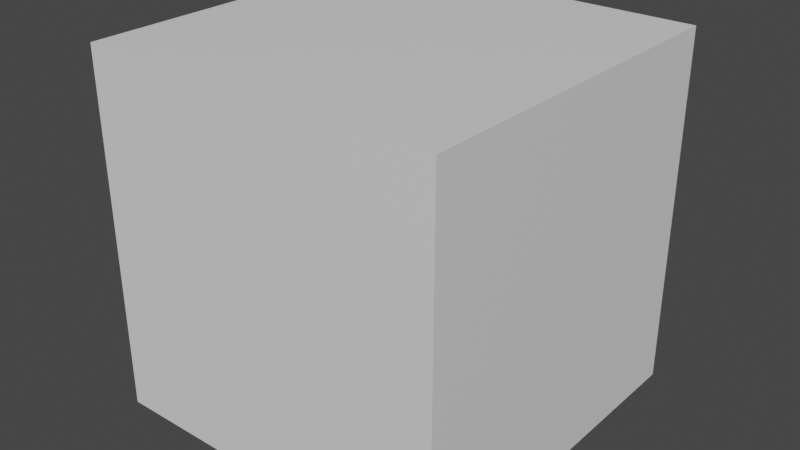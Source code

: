 # Source: Cube.blend  (saved by Blender 3.3.6; exported with 4.5.12 LTS)
import bpy
from mathutils import Matrix  # noqa: F401  (used for matrix-valued properties, if any)

bpy.ops.wm.read_factory_settings(use_empty=True)
scene = bpy.context.scene
scene.name = 'Scene'

# ---- collections
col_collection = bpy.data.collections.new('Collection'); scene.collection.children.link(col_collection)

# ---- materials (node trees are filled in below, after node groups)
mat_material = bpy.data.materials.new('Material')
mat_material.alpha_threshold = 0.0
mat_material.use_transparent_shadow = False
mat_material.roughness = 0.5
mat_material.line_color = (0.0, 0.0, 0.0, 1.0)

# ---- material node trees
mat_material.use_nodes = True; mat_material.node_tree.nodes.clear()
_N = mat_material.node_tree.nodes; _L = mat_material.node_tree.links
n0 = _N.new('ShaderNodeOutputMaterial'); n0.name = 'Material Output'; n0.location = (300, 300)
n1 = _N.new('ShaderNodeBsdfPrincipled'); n1.name = 'Principled BSDF'; n1.location = (10, 300)
n1.distribution = 'GGX'
n1.subsurface_method = 'RANDOM_WALK_SKIN'
n1.inputs[3].default_value = 1.45
n1.inputs[27].default_value = (0.0, 0.0, 0.0, 1.0)
n1.inputs[28].default_value = 1.0
_L.new(n1.outputs[0], n0.inputs[0])
n0.is_active_output = True

# ---- world
world_world = bpy.data.worlds.new('World'); scene.world = world_world
world_world.use_nodes = True; world_world.node_tree.nodes.clear()
_N = world_world.node_tree.nodes; _L = world_world.node_tree.links
n0 = _N.new('ShaderNodeOutputWorld'); n0.name = 'World Output'; n0.location = (300, 300)
n1 = _N.new('ShaderNodeBackground'); n1.name = 'Background'; n1.location = (10, 300)
n1.inputs[0].default_value = (0.05088, 0.05088, 0.05088, 1.0)
_L.new(n1.outputs[0], n0.inputs[0])
n0.is_active_output = True
world_world.color = (0.05088, 0.05088, 0.05088)
world_world.use_sun_shadow = False
world_world.sun_shadow_jitter_overblur = 0.0

# ---- meshes
me_cube = bpy.data.meshes.new('Cube')
me_cube.from_pydata([(1.0, 1.0, 1.0), (1.0, 1.0, -1.0), (1.0, -1.0, 1.0), (1.0, -1.0, -1.0), (-1.0, 1.0, 1.0), (-1.0, 1.0, -1.0), (-1.0, -1.0, 1.0), (-1.0, -1.0, -1.0)], [], [(0, 4, 6, 2), (3, 2, 6, 7), (7, 6, 4, 5), (5, 1, 3, 7), (1, 0, 2, 3), (5, 4, 0, 1)])
_uv = me_cube.uv_layers.new(name='UVMap')
_uv.uv.foreach_set('vector', [0.625, 0.5, 0.875, 0.5, 0.875, 0.75, 0.625, 0.75, 0.375, 0.75, 0.625, 0.75, 0.625, 1.0, 0.375, 1.0, 0.375, 0.0, 0.625, 0.0, 0.625, 0.25, 0.375, 0.25, 0.125, 0.5, 0.375, 0.5, 0.375, 0.75, 0.125, 0.75, 0.375, 0.5, 0.625, 0.5, 0.625, 0.75, 0.375, 0.75, 0.375, 0.25, 0.625, 0.25, 0.625, 0.5, 0.375, 0.5])
me_cube.materials.append(mat_material)
me_cube.use_mirror_vertex_groups = False
me_cube.update()

# ---- objects
ob_cube = bpy.data.objects.new('Cube', me_cube)

# ---- transforms, parenting, visibility, modifiers, constraints
ob_cube.location = (0.0, 0.0, 0.0)
ob_cube.lock_rotations_4d = False
ob_cube.empty_display_type = 'ARROWS'
ob_cube.lineart.crease_threshold = 0.0

# ---- collection membership
col_collection.objects.link(ob_cube)

# ---- scene / render settings (as saved in the file)
scene.frame_start = 1; scene.frame_end = 250; scene.frame_set(1)
scene.render.engine = 'BLENDER_EEVEE_NEXT'
scene.cycles.sampling_pattern = 'TABULATED_SOBOL'
scene.cycles.use_light_tree = False
scene.view_settings.view_transform = 'Filmic'
bpy.context.view_layer.update()

# ---- added for rendering (the .blend has no active camera and no usable light): camera, sun
cam_auto = bpy.data.cameras.new('AutoCamera')
cam_auto.lens = 50.0
cam_auto.sensor_width = 36.0
cam_auto.clip_end = 1000.0
ob_auto_camera = bpy.data.objects.new('AutoCamera', cam_auto)
scene.collection.objects.link(ob_auto_camera)
ob_auto_camera.location = (3.20507, -3.84609, 2.56406)
ob_auto_camera.rotation_euler = (1.09748, -7.21219e-08, 0.694738)
scene.camera = ob_auto_camera
light_auto_sun = bpy.data.lights.new('AutoSun', 'SUN')
light_auto_sun.energy = 3.0
light_auto_sun.angle = 0.0523599
ob_auto_sun = bpy.data.objects.new('AutoSun', light_auto_sun)
scene.collection.objects.link(ob_auto_sun)
ob_auto_sun.rotation_euler = (0.872665, 0.174533, 0.523599)
bpy.context.view_layer.update()
